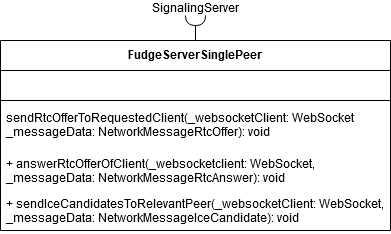

The diagram above was exported from draw.io. Its source (the exported page's mxGraphModel, read from the mxfile embedded in the PNG):
<mxGraphModel dx="927" dy="758" grid="1" gridSize="10" guides="1" tooltips="1" connect="1" arrows="1" fold="1" page="1" pageScale="1" pageWidth="827" pageHeight="1169" math="0" shadow="0">
  <root>
    <mxCell id="0" />
    <mxCell id="1" parent="0" />
    <mxCell id="N9pyTIkqURaRVKLQQ_Tt-1" value="FudgeServerSinglePeer&#10;" style="swimlane;fontStyle=1;align=center;verticalAlign=top;childLayout=stackLayout;horizontal=1;startSize=30;horizontalStack=0;resizeParent=1;resizeParentMax=0;resizeLast=0;collapsible=1;marginBottom=0;fillColor=none;" vertex="1" parent="1">
      <mxGeometry x="85" y="108" width="390" height="190" as="geometry" />
    </mxCell>
    <mxCell id="N9pyTIkqURaRVKLQQ_Tt-2" value=" " style="text;strokeColor=none;fillColor=none;align=left;verticalAlign=top;spacingLeft=4;spacingRight=4;overflow=hidden;rotatable=0;points=[[0,0.5],[1,0.5]];portConstraint=eastwest;" vertex="1" parent="N9pyTIkqURaRVKLQQ_Tt-1">
      <mxGeometry y="30" width="390" height="26" as="geometry" />
    </mxCell>
    <mxCell id="N9pyTIkqURaRVKLQQ_Tt-3" value="" style="line;strokeWidth=1;fillColor=none;align=left;verticalAlign=middle;spacingTop=-1;spacingLeft=3;spacingRight=3;rotatable=0;labelPosition=right;points=[];portConstraint=eastwest;" vertex="1" parent="N9pyTIkqURaRVKLQQ_Tt-1">
      <mxGeometry y="56" width="390" height="8" as="geometry" />
    </mxCell>
    <mxCell id="N9pyTIkqURaRVKLQQ_Tt-4" value="sendRtcOfferToRequestedClient(_websocketClient: WebSocket&#10;_messageData: NetworkMessageRtcOffer): void &#10;" style="text;strokeColor=none;fillColor=none;align=left;verticalAlign=top;spacingLeft=4;spacingRight=4;overflow=hidden;rotatable=0;points=[[0,0.5],[1,0.5]];portConstraint=eastwest;" vertex="1" parent="N9pyTIkqURaRVKLQQ_Tt-1">
      <mxGeometry y="64" width="390" height="46" as="geometry" />
    </mxCell>
    <mxCell id="N9pyTIkqURaRVKLQQ_Tt-5" value="+ answerRtcOfferOfClient(_websocketclient: WebSocket,&#10;_messageData: NetworkMessageRtcAnswer): void&#10;" style="text;strokeColor=none;fillColor=none;align=left;verticalAlign=top;spacingLeft=4;spacingRight=4;overflow=hidden;rotatable=0;points=[[0,0.5],[1,0.5]];portConstraint=eastwest;" vertex="1" parent="N9pyTIkqURaRVKLQQ_Tt-1">
      <mxGeometry y="110" width="390" height="40" as="geometry" />
    </mxCell>
    <mxCell id="N9pyTIkqURaRVKLQQ_Tt-6" value="+ sendIceCandidatesToRelevantPeer(_websocketClient: WebSocket,&#10;_messageData: NetworkMessageIceCandidate): void&#10;" style="text;strokeColor=none;fillColor=none;align=left;verticalAlign=top;spacingLeft=4;spacingRight=4;overflow=hidden;rotatable=0;points=[[0,0.5],[1,0.5]];portConstraint=eastwest;" vertex="1" parent="N9pyTIkqURaRVKLQQ_Tt-1">
      <mxGeometry y="150" width="390" height="40" as="geometry" />
    </mxCell>
    <mxCell id="N9pyTIkqURaRVKLQQ_Tt-10" value="" style="shape=requiredInterface;html=1;verticalLabelPosition=bottom;rotation=90;" vertex="1" parent="1">
      <mxGeometry x="275" y="78" width="10" height="20" as="geometry" />
    </mxCell>
    <mxCell id="N9pyTIkqURaRVKLQQ_Tt-11" value="" style="endArrow=none;html=1;entryX=1;entryY=0.5;entryDx=0;entryDy=0;entryPerimeter=0;exitX=0.5;exitY=0;exitDx=0;exitDy=0;" edge="1" parent="1" source="N9pyTIkqURaRVKLQQ_Tt-1" target="N9pyTIkqURaRVKLQQ_Tt-10">
      <mxGeometry width="50" height="50" relative="1" as="geometry">
        <mxPoint x="115" y="468" as="sourcePoint" />
        <mxPoint x="165" y="418" as="targetPoint" />
      </mxGeometry>
    </mxCell>
    <mxCell id="N9pyTIkqURaRVKLQQ_Tt-12" value="SignalingServer" style="text;html=1;resizable=0;points=[];autosize=1;align=left;verticalAlign=top;spacingTop=-4;" vertex="1" parent="1">
      <mxGeometry x="235" y="68" width="100" height="20" as="geometry" />
    </mxCell>
  </root>
</mxGraphModel>